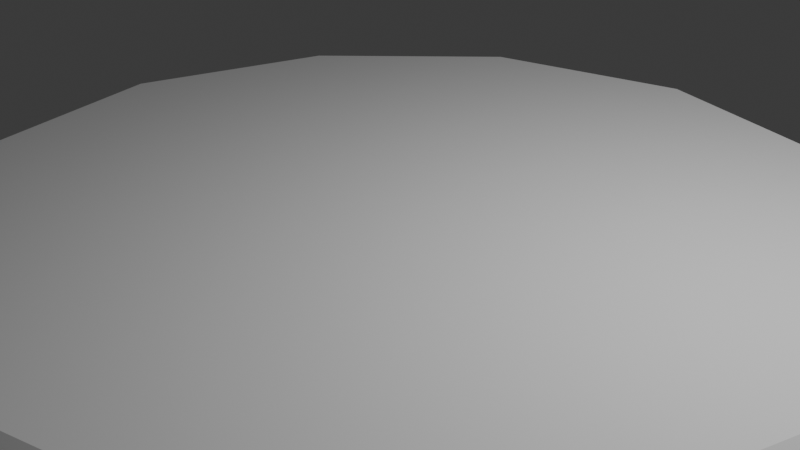 # Source: button_collider.blend  (saved by Blender 4.2.66; exported with 4.5.12 LTS)
import bpy
from mathutils import Matrix  # noqa: F401  (used for matrix-valued properties, if any)

bpy.ops.wm.read_factory_settings(use_empty=True)
scene = bpy.context.scene
scene.name = 'Scene'

# ---- collections
col_collection = bpy.data.collections.new('Collection'); scene.collection.children.link(col_collection)

# ---- world
world_world = bpy.data.worlds.new('World'); scene.world = world_world
world_world.use_nodes = True; world_world.node_tree.nodes.clear()
_N = world_world.node_tree.nodes; _L = world_world.node_tree.links
n0 = _N.new('ShaderNodeOutputWorld'); n0.name = 'World Output'; n0.location = (300, 300)
n1 = _N.new('ShaderNodeBackground'); n1.name = 'Background'; n1.location = (10, 300)
n1.inputs[0].default_value = (0.05088, 0.05088, 0.05088, 1.0)
_L.new(n1.outputs[0], n0.inputs[0])
n0.is_active_output = True
world_world.color = (0.05088, 0.05088, 0.05088)
world_world.sun_shadow_jitter_overblur = 0.0

# ---- cameras
cam_camera = bpy.data.cameras.new('Camera')
cam_camera.clip_end = 100.0
cam_camera.ortho_scale = 7.314

# ---- lights
light_light = bpy.data.lights.new('Light', 'POINT')
light_light.energy = 1000.0
light_light.shadow_soft_size = 0.1

# ---- meshes
me_cylinder = bpy.data.meshes.new('Cylinder')
me_cylinder.from_pydata([(-0.000829, 4.857, -0.2607), (-0.000829, 4.857, 0.2045), (2.429, 4.206, -0.2607), (4.858, -0.001869, -0.2607), (4.858, -0.001869, 0.2045), (4.207, -2.431, 0.2045), (2.429, -4.21, -0.2607), (-0.000829, -4.861, -0.2607), (-0.000829, -4.861, 0.2045), (-2.43, -4.21, -0.2607), (-4.209, -2.431, -0.2607), (-4.209, -2.431, 0.2045), (-4.86, -0.001869, -0.2607), (-4.86, -0.001869, 0.2045), (-2.43, 4.206, 0.2045), (2.419, 4.189, 0.2045), (4.189, 2.419, -0.2607), (4.189, 2.419, 0.2045), (4.189, -2.419, -0.2607), (2.419, -4.189, 0.2045), (-2.419, -4.189, 0.2045), (-4.189, 2.419, -0.2607), (-4.189, 2.419, 0.2045), (-2.419, 4.189, -0.2607), (2.87, 4.971, -0.2607), (-2.648e-08, 5.74, -0.2607), (4.971, 2.87, -0.2607), (5.74, -1.883e-09, -0.2607), (4.971, -2.87, -0.2607), (2.87, -4.971, -0.2607), (-2.648e-08, -5.74, -0.2607), (-2.87, -4.971, -0.2607), (-4.971, -2.87, -0.2607), (-5.74, -1.883e-09, -0.2607), (-4.971, 2.87, -0.2607), (-2.87, 4.971, -0.2607), (-2.897, -1.655, 0.2045), (-1.988, 3.504, 0.2045), (1.898, 0.3301, 0.2045), (-1.811, -0.1341, 0.2045), (2.984, 1.851, 0.2045), (2.075, -3.308, 0.2045)], [], [(22, 14, 23, 21), (41, 8, 19), (0, 1, 15, 2), (2, 15, 17, 16), (16, 17, 4, 3), (11, 10, 9, 20), (7, 8, 20, 9), (11, 13, 12, 10), (37, 1, 14), (18, 5, 19, 6), (0, 2, 16, 3, 18, 6, 7, 9, 10, 12, 21, 23), (22, 14, 35, 34), (19, 8, 30, 29), (23, 21, 34, 35), (7, 6, 29, 30), (1, 15, 24, 25), (20, 11, 32, 31), (17, 4, 27, 26), (2, 0, 25, 24), (10, 9, 31, 32), (3, 16, 26, 27), (13, 22, 34, 33), (5, 19, 29, 28), (6, 7, 8, 19), (3, 18, 5, 4), (23, 0, 1, 14), (12, 21, 22, 13), (1, 37, 39), (1, 39, 15), (18, 3, 27, 28), (12, 10, 32, 33), (4, 5, 28, 27), (11, 13, 33, 32), (16, 2, 24, 26), (9, 7, 30, 31), (0, 23, 35, 25), (15, 17, 26, 24), (8, 20, 31, 30), (14, 1, 25, 35), (6, 18, 28, 29), (21, 12, 33, 34), (22, 37, 14), (40, 15, 39), (15, 40, 17), (17, 40, 4), (41, 4, 40), (4, 41, 5), (5, 41, 19), (8, 41, 38), (8, 38, 20), (38, 36, 20), (20, 36, 11), (11, 36, 13), (36, 22, 13), (36, 37, 22), (37, 36, 39), (36, 38, 40, 39), (38, 41, 40)])
_uv = me_cylinder.uv_layers.new(name='UVMap')
_uv.uv.foreach_set('vector', [0.04215, 0.37, 0.13, 0.4578, 0.63, 0.4578, 0.5422, 0.37, 0.0, 0.0, 0.0, 0.0, 0.37, 0.04215, 0.75, 0.49, 0.25, 0.49, 0.37, 0.4578, 0.87, 0.4578, 0.87, 0.4578, 0.37, 0.4578, 0.4578, 0.37, 0.9578, 0.37, 0.9578, 0.37, 0.4578, 0.37, 0.49, 0.25, 0.99, 0.25, 0.04215, 0.13, 0.5422, 0.13, 0.63, 0.04215, 0.13, 0.04215, 0.75, 0.01, 0.25, 0.01, 0.13, 0.04215, 0.63, 0.04215, 0.04215, 0.13, 0.01, 0.25, 0.51, 0.25, 0.5422, 0.13, 0.0, 0.0, 0.0, 0.0, 0.13, 0.4578, 0.9578, 0.13, 0.4578, 0.13, 0.37, 0.04215, 0.87, 0.04215, 0.75, 0.49, 0.87, 0.4578, 0.9578, 0.37, 0.99, 0.25, 0.9578, 0.13, 0.87, 0.04215, 0.75, 0.01, 0.63, 0.04215, 0.5422, 0.13, 0.51, 0.25, 0.5422, 0.37, 0.63, 0.4578, 0.04215, 0.37, 0.13, 0.4578, 0.13, 0.4578, 0.04215, 0.37, 0.37, 0.04215, 0.25, 0.01, 0.25, 0.01, 0.37, 0.04215, 0.63, 0.4578, 0.5422, 0.37, 0.5422, 0.37, 0.63, 0.4578, 0.75, 0.01, 0.87, 0.04215, 0.87, 0.04215, 0.75, 0.01, 0.25, 0.49, 0.37, 0.4578, 0.37, 0.4578, 0.25, 0.49, 0.13, 0.04215, 0.04215, 0.13, 0.04215, 0.13, 0.13, 0.04215, 0.4578, 0.37, 0.49, 0.25, 0.49, 0.25, 0.4578, 0.37, 0.87, 0.4578, 0.75, 0.49, 0.75, 0.49, 0.87, 0.4578, 0.5422, 0.13, 0.63, 0.04215, 0.63, 0.04215, 0.5422, 0.13, 0.99, 0.25, 0.9578, 0.37, 0.9578, 0.37, 0.99, 0.25, 0.01, 0.25, 0.04215, 0.37, 0.04215, 0.37, 0.01, 0.25, 0.4578, 0.13, 0.37, 0.04215, 0.37, 0.04215, 0.4578, 0.13, 0.87, 0.04215, 0.75, 0.01, 0.25, 0.01, 0.37, 0.04215, 0.99, 0.25, 0.9578, 0.13, 0.4578, 0.13, 0.49, 0.25, 0.63, 0.4578, 0.75, 0.49, 0.25, 0.49, 0.13, 0.4578, 0.51, 0.25, 0.5422, 0.37, 0.04215, 0.37, 0.01, 0.25, 0.0, 0.0, 0.0, 0.0, 0.1921, 0.226, 0.0, 0.0, 0.1921, 0.226, 0.37, 0.4578, 0.9578, 0.13, 0.99, 0.25, 0.99, 0.25, 0.9578, 0.13, 0.51, 0.25, 0.5422, 0.13, 0.5422, 0.13, 0.51, 0.25, 0.49, 0.25, 0.4578, 0.13, 0.4578, 0.13, 0.49, 0.25, 0.04215, 0.13, 0.01, 0.25, 0.01, 0.25, 0.04215, 0.13, 0.9578, 0.37, 0.87, 0.4578, 0.87, 0.4578, 0.9578, 0.37, 0.63, 0.04215, 0.75, 0.01, 0.75, 0.01, 0.63, 0.04215, 0.75, 0.49, 0.63, 0.4578, 0.63, 0.4578, 0.75, 0.49, 0.37, 0.4578, 0.4578, 0.37, 0.4578, 0.37, 0.37, 0.4578, 0.25, 0.01, 0.13, 0.04215, 0.13, 0.04215, 0.25, 0.01, 0.13, 0.4578, 0.25, 0.49, 0.25, 0.49, 0.13, 0.4578, 0.87, 0.04215, 0.9578, 0.13, 0.9578, 0.13, 0.87, 0.04215, 0.5422, 0.37, 0.51, 0.25, 0.51, 0.25, 0.5422, 0.37, 0.04215, 0.37, 0.0, 0.0, 0.13, 0.4578, 0.333, 0.331, 0.37, 0.4578, 0.1921, 0.226, 0.37, 0.4578, 0.333, 0.331, 0.4578, 0.37, 0.4578, 0.37, 0.333, 0.331, 0.49, 0.25, 0.0, 0.0, 0.49, 0.25, 0.333, 0.331, 0.49, 0.25, 0.0, 0.0, 0.0, 0.0, 0.0, 0.0, 0.0, 0.0, 0.37, 0.04215, 0.0, 0.0, 0.0, 0.0, 0.3099, 0.272, 0.0, 0.0, 0.3099, 0.272, 0.13, 0.04215, 0.3099, 0.272, 0.169, 0.167, 0.13, 0.04215, 0.13, 0.04215, 0.169, 0.167, 0.04215, 0.13, 0.04215, 0.13, 0.169, 0.167, 0.01, 0.25, 0.169, 0.167, 0.0, 0.0, 0.01, 0.25, 0.169, 0.167, 0.0, 0.0, 0.0, 0.0, 0.0, 0.0, 0.169, 0.167, 0.1921, 0.226, 0.169, 0.167, 0.3099, 0.272, 0.333, 0.331, 0.1921, 0.226, 0.3099, 0.272, 0.0, 0.0, 0.333, 0.331])
me_cylinder.update()

# ---- objects
ob_light = bpy.data.objects.new('Light', light_light)
ob_camera = bpy.data.objects.new('Camera', cam_camera)
ob_cylinder = bpy.data.objects.new('Cylinder', me_cylinder)

# ---- transforms, parenting, visibility, modifiers, constraints
ob_light.location = (4.076, 1.005, 5.904)
ob_light.rotation_euler = (0.6503, 0.05522, 1.866)
ob_light.lock_rotations_4d = False
ob_light.empty_display_type = 'ARROWS'
ob_light.color = (0.0, 0.0, 0.0, 0.0)
ob_light.lineart.crease_threshold = 0.0
ob_camera.location = (7.359, -6.926, 4.958)
ob_camera.rotation_euler = (1.109, 0.0, 0.8149)
ob_camera.lock_rotations_4d = False
ob_camera.empty_display_type = 'ARROWS'
ob_camera.color = (0.0, 0.0, 0.0, 0.0)
ob_camera.display_type = 'WIRE'
ob_camera.lineart.crease_threshold = 0.0
ob_cylinder.location = (0.0, 0.0, 0.0)

# ---- collection membership
col_collection.objects.link(ob_light)
col_collection.objects.link(ob_camera)
col_collection.objects.link(ob_cylinder)

# ---- scene / render settings (as saved in the file)
scene.camera = ob_camera
scene.frame_start = 1; scene.frame_end = 250; scene.frame_set(1)
scene.render.engine = 'BLENDER_EEVEE_NEXT'
bpy.context.view_layer.update()
